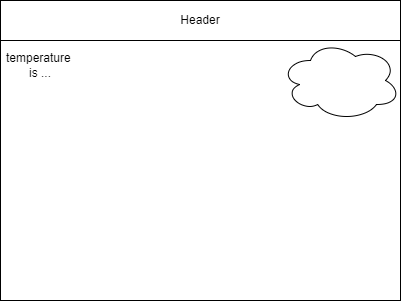

The diagram above was exported from draw.io. Its source (the exported page's mxGraphModel, read from the mxfile embedded in the PNG):
<mxGraphModel dx="690" dy="526" grid="1" gridSize="10" guides="1" tooltips="1" connect="1" arrows="1" fold="1" page="1" pageScale="1" pageWidth="850" pageHeight="1100" math="0" shadow="0">
  <root>
    <mxCell id="0" />
    <mxCell id="1" parent="0" />
    <mxCell id="2" value="" style="rounded=0;whiteSpace=wrap;html=1;" parent="1" vertex="1">
      <mxGeometry x="80" y="80" width="400" height="300" as="geometry" />
    </mxCell>
    <mxCell id="3" value="Header" style="rounded=0;whiteSpace=wrap;html=1;" parent="1" vertex="1">
      <mxGeometry x="80" y="80" width="400" height="40" as="geometry" />
    </mxCell>
    <mxCell id="6" value="" style="ellipse;shape=cloud;whiteSpace=wrap;html=1;" vertex="1" parent="1">
      <mxGeometry x="360" y="120" width="120" height="80" as="geometry" />
    </mxCell>
    <mxCell id="7" value="temperature&amp;nbsp; is ..." style="text;html=1;strokeColor=none;fillColor=none;align=center;verticalAlign=middle;whiteSpace=wrap;rounded=0;" vertex="1" parent="1">
      <mxGeometry x="90" y="130" width="60" height="30" as="geometry" />
    </mxCell>
  </root>
</mxGraphModel>